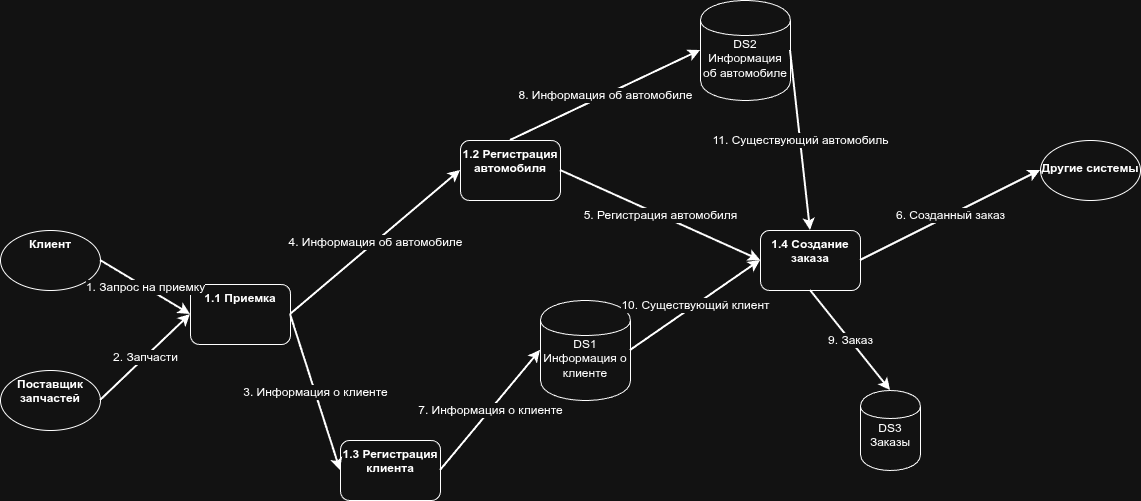

The diagram above was exported from draw.io. Its source (the exported page's mxGraphModel, read from the mxfile embedded in the PNG):
<mxGraphModel dx="2583" dy="860" grid="1" gridSize="10" guides="1" tooltips="1" connect="1" arrows="1" fold="1" page="1" pageScale="1" pageWidth="1169" pageHeight="827" math="0" shadow="0">
  <root>
    <mxCell id="0" />
    <mxCell id="1" parent="0" />
    <mxCell id="external-client" value="Клиент" style="ellipse;whiteSpace=wrap;html=1;fontSize=12;fontStyle=1;verticalAlign=top;" parent="1" vertex="1">
      <mxGeometry x="-90" y="330" width="100" height="60" as="geometry" />
    </mxCell>
    <mxCell id="external-parts-supplier" value="Поставщик запчастей" style="ellipse;whiteSpace=wrap;html=1;fontSize=12;fontStyle=1;verticalAlign=top;" parent="1" vertex="1">
      <mxGeometry x="-90" y="470" width="100" height="60" as="geometry" />
    </mxCell>
    <mxCell id="external-system" value="&lt;div&gt;&lt;br&gt;&lt;/div&gt;Д&lt;span style=&quot;background-color: transparent; color: light-dark(rgb(0, 0, 0), rgb(255, 255, 255));&quot;&gt;ругие системы&lt;/span&gt;" style="ellipse;whiteSpace=wrap;html=1;fontSize=12;fontStyle=1;verticalAlign=top;" parent="1" vertex="1">
      <mxGeometry x="950" y="240" width="100" height="60" as="geometry" />
    </mxCell>
    <mxCell id="process-reception" value="1.1 Приемка" style="rounded=1;whiteSpace=wrap;html=1;fontSize=12;fontStyle=1;verticalAlign=top;" parent="1" vertex="1">
      <mxGeometry x="100" y="384" width="100" height="60" as="geometry" />
    </mxCell>
    <mxCell id="process-reg-car" value="1.2 Регистрация автомобиля" style="rounded=1;whiteSpace=wrap;html=1;fontSize=12;fontStyle=1;verticalAlign=top;" parent="1" vertex="1">
      <mxGeometry x="370" y="240" width="100" height="60" as="geometry" />
    </mxCell>
    <mxCell id="process-reg-client" value="1.3 Регистрация клиента" style="rounded=1;whiteSpace=wrap;html=1;fontSize=12;fontStyle=1;verticalAlign=top;" parent="1" vertex="1">
      <mxGeometry x="250" y="540" width="100" height="60" as="geometry" />
    </mxCell>
    <mxCell id="process-create-order" value="1.4 Создание заказа" style="rounded=1;whiteSpace=wrap;html=1;fontSize=12;fontStyle=1;verticalAlign=top;" parent="1" vertex="1">
      <mxGeometry x="670" y="330" width="100" height="60" as="geometry" />
    </mxCell>
    <mxCell id="ds1" value="DS1 Информация о клиенте" style="shape=cylinder;whiteSpace=wrap;html=1;boundedLbl=1;backgroundOutline=1;fontSize=12;verticalAlign=top;" parent="1" vertex="1">
      <mxGeometry x="450" y="400" width="90" height="100" as="geometry" />
    </mxCell>
    <mxCell id="ds2" value="DS2 Информация об автомобиле" style="shape=cylinder;whiteSpace=wrap;html=1;boundedLbl=1;backgroundOutline=1;fontSize=12;verticalAlign=top;" parent="1" vertex="1">
      <mxGeometry x="610" y="100" width="90" height="100" as="geometry" />
    </mxCell>
    <mxCell id="ds3" value="DS3 Заказы" style="shape=cylinder;whiteSpace=wrap;html=1;boundedLbl=1;backgroundOutline=1;fontSize=12;verticalAlign=top;" parent="1" vertex="1">
      <mxGeometry x="770" y="490" width="60" height="80" as="geometry" />
    </mxCell>
    <mxCell id="flow1" value="1. Запрос на приемку" style="endArrow=classic;html=1;entryX=0;entryY=0.5;entryDx=0;entryDy=0;exitX=1;exitY=0.5;exitDx=0;exitDy=0;strokeWidth=2;fontSize=12;" parent="1" source="external-client" target="process-reception" edge="1">
      <mxGeometry width="50" height="50" relative="1" as="geometry">
        <mxPoint x="50" y="650" as="sourcePoint" />
        <mxPoint x="100" y="600" as="targetPoint" />
      </mxGeometry>
    </mxCell>
    <mxCell id="flow2" value="2. Запчасти" style="endArrow=classic;html=1;entryX=0;entryY=0.5;entryDx=0;entryDy=0;exitX=1;exitY=0.5;exitDx=0;exitDy=0;strokeWidth=2;fontSize=12;" parent="1" source="external-parts-supplier" target="process-reception" edge="1">
      <mxGeometry width="50" height="50" relative="1" as="geometry">
        <mxPoint x="150" y="380" as="sourcePoint" />
        <mxPoint x="300" y="380" as="targetPoint" />
      </mxGeometry>
    </mxCell>
    <mxCell id="flow3" value="3. Информация о клиенте" style="endArrow=classic;html=1;entryX=0;entryY=0.5;entryDx=0;entryDy=0;exitX=1;exitY=0.5;exitDx=0;exitDy=0;strokeWidth=2;fontSize=12;" parent="1" source="process-reception" target="process-reg-client" edge="1">
      <mxGeometry width="50" height="50" relative="1" as="geometry">
        <mxPoint x="400" y="230" as="sourcePoint" />
        <mxPoint x="300" y="350" as="targetPoint" />
      </mxGeometry>
    </mxCell>
    <mxCell id="flow4" value="4. Информация об автомобиле" style="endArrow=classic;html=1;entryX=0;entryY=0.5;entryDx=0;entryDy=0;exitX=1;exitY=0.5;exitDx=0;exitDy=0;strokeWidth=2;fontSize=12;" parent="1" source="process-reception" target="process-reg-car" edge="1">
      <mxGeometry width="50" height="50" relative="1" as="geometry">
        <mxPoint x="400" y="230" as="sourcePoint" />
        <mxPoint x="500" y="230" as="targetPoint" />
      </mxGeometry>
    </mxCell>
    <mxCell id="flow5" value="5. Регистрация автомобиля" style="endArrow=classic;html=1;entryX=0;entryY=0.5;entryDx=0;entryDy=0;exitX=1;exitY=0.5;exitDx=0;exitDy=0;strokeWidth=2;fontSize=12;" parent="1" source="process-reg-car" target="process-create-order" edge="1">
      <mxGeometry width="50" height="50" relative="1" as="geometry">
        <mxPoint x="600" y="230" as="sourcePoint" />
        <mxPoint x="700" y="230" as="targetPoint" />
      </mxGeometry>
    </mxCell>
    <mxCell id="flow6" value="6. Созданный заказ" style="endArrow=classic;html=1;entryX=0;entryY=0.5;entryDx=0;entryDy=0;exitX=1;exitY=0.5;exitDx=0;exitDy=0;strokeWidth=2;fontSize=12;" parent="1" source="process-create-order" target="external-system" edge="1">
      <mxGeometry width="50" height="50" relative="1" as="geometry">
        <mxPoint x="800" y="230" as="sourcePoint" />
        <mxPoint x="1020" y="380" as="targetPoint" />
      </mxGeometry>
    </mxCell>
    <mxCell id="flow7" value="7. Информация о клиенте" style="endArrow=classic;html=1;entryX=0;entryY=0.5;entryDx=0;entryDy=0;exitX=1;exitY=0.5;exitDx=0;exitDy=0;strokeWidth=2;fontSize=12;" parent="1" source="process-reg-client" target="ds1" edge="1">
      <mxGeometry width="50" height="50" relative="1" as="geometry">
        <mxPoint x="300" y="410" as="sourcePoint" />
        <mxPoint x="330" y="500" as="targetPoint" />
      </mxGeometry>
    </mxCell>
    <mxCell id="flow8" value="8. Информация об автомобиле" style="endArrow=classic;html=1;entryX=0;entryY=0.5;entryDx=0;entryDy=0;exitX=0.5;exitY=0;exitDx=0;exitDy=0;strokeWidth=2;fontSize=12;" parent="1" source="process-reg-car" target="ds2" edge="1">
      <mxGeometry width="50" height="50" relative="1" as="geometry">
        <mxPoint x="500" y="260" as="sourcePoint" />
        <mxPoint x="560" y="500" as="targetPoint" />
      </mxGeometry>
    </mxCell>
    <mxCell id="flow9" value="9. Заказ" style="endArrow=classic;html=1;entryX=0.5;entryY=0;entryDx=0;entryDy=0;exitX=0.5;exitY=1;exitDx=0;exitDy=0;strokeWidth=2;fontSize=12;" parent="1" source="process-create-order" target="ds3" edge="1">
      <mxGeometry width="50" height="50" relative="1" as="geometry">
        <mxPoint x="700" y="260" as="sourcePoint" />
        <mxPoint x="760" y="500" as="targetPoint" />
      </mxGeometry>
    </mxCell>
    <mxCell id="flow10" value="10. Существующий клиент" style="endArrow=classic;html=1;entryX=0;entryY=0.5;entryDx=0;entryDy=0;strokeWidth=2;fontSize=12;exitX=1;exitY=0.5;exitDx=0;exitDy=0;" parent="1" target="process-create-order" edge="1" source="ds1">
      <mxGeometry width="50" height="50" relative="1" as="geometry">
        <mxPoint x="330" y="540" as="sourcePoint" />
        <mxPoint x="700" y="260" as="targetPoint" />
      </mxGeometry>
    </mxCell>
    <mxCell id="flow11" value="11. Существующий автомобиль" style="endArrow=classic;html=1;entryX=0.5;entryY=0;entryDx=0;entryDy=0;strokeWidth=2;fontSize=12;exitX=1;exitY=0.5;exitDx=0;exitDy=0;" parent="1" target="process-create-order" edge="1" source="ds2">
      <mxGeometry width="50" height="50" relative="1" as="geometry">
        <mxPoint x="560" y="540" as="sourcePoint" />
        <mxPoint x="700" y="260" as="targetPoint" />
      </mxGeometry>
    </mxCell>
  </root>
</mxGraphModel>